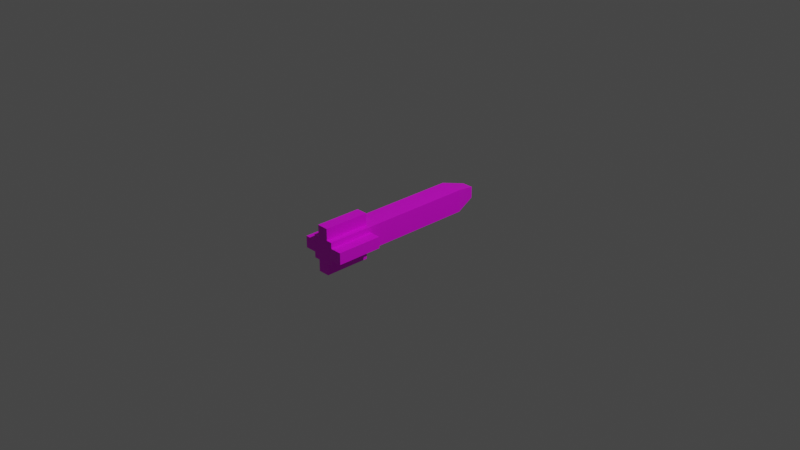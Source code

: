 # Source: item_rocket.blend  (saved by Blender 2.93.21; exported with 4.5.12 LTS)
import bpy
from mathutils import Matrix  # noqa: F401  (used for matrix-valued properties, if any)

bpy.ops.wm.read_factory_settings(use_empty=True)
scene = bpy.context.scene
scene.name = 'Scene'

# ---- collections
col_collection = bpy.data.collections.new('Collection'); scene.collection.children.link(col_collection)

# ---- images (referenced by path relative to the original .blend; pixels are not part of the script)
import os
ASSET_DIR = os.environ.get("B2B_ASSET_DIR", "")  # directory of the original .blend (textures are referenced by path, not embedded)
HERE = os.path.dirname(os.path.abspath(__file__))  # packed textures are extracted next to this script under _unpacked/

def load_image(name, relpath, width, height, colorspace="sRGB"):
    """Load a texture the original file referenced (path relative to the .blend, or extracted next to this script)."""
    p = next((c for c in (os.path.join(HERE, relpath), os.path.join(ASSET_DIR, relpath)) if relpath and os.path.exists(c)), "")
    if p:
        img = bpy.data.images.load(p, check_existing=True)
        img.name = name
    else:  # same state as the original file: an image datablock whose file is absent (Cycles renders it pink)
        img = bpy.data.images.new(name, width, height)
        img.source = "FILE"
        img.filepath = "//" + (relpath or name)
    img.colorspace_settings.name = colorspace
    return img
img_item_rocket_body_png = load_image('item_rocket_body.png', 'item_rocket_body.png', 1024, 1024, 'sRGB')
img_item_rocket_detail_png = load_image('item_rocket_detail.png', 'item_rocket_detail.png', 1024, 1024, 'sRGB')

# ---- materials (node trees are filled in below, after node groups)
mat_body = bpy.data.materials.new('Body')
mat_body.use_transparent_shadow = False
mat_detail = bpy.data.materials.new('Detail')
mat_detail.use_transparent_shadow = False

# ---- material node trees
mat_body.use_nodes = True; mat_body.node_tree.nodes.clear()
_N = mat_body.node_tree.nodes; _L = mat_body.node_tree.links
n0 = _N.new('ShaderNodeBsdfPrincipled'); n0.name = 'Principled BSDF'; n0.location = (10, 300)
n0.distribution = 'GGX'
n0.subsurface_method = 'BURLEY'
n0.inputs[3].default_value = 1.45
n0.inputs[27].default_value = (0.0, 0.0, 0.0, 1.0)
n0.inputs[28].default_value = 1.0
n1 = _N.new('ShaderNodeOutputMaterial'); n1.name = 'Material Output'; n1.location = (300, 300)
n2 = _N.new('ShaderNodeTexImage'); n2.name = 'Image Texture'; n2.location = (-280, 280)
n2.image = img_item_rocket_body_png
_L.new(n0.outputs[0], n1.inputs[0])
_L.new(n2.outputs[0], n0.inputs[0])
n1.is_active_output = True
mat_detail.use_nodes = True; mat_detail.node_tree.nodes.clear()
_N = mat_detail.node_tree.nodes; _L = mat_detail.node_tree.links
n0 = _N.new('ShaderNodeBsdfPrincipled'); n0.name = 'Principled BSDF'; n0.location = (10, 300)
n0.distribution = 'GGX'
n0.subsurface_method = 'BURLEY'
n0.inputs[3].default_value = 1.45
n0.inputs[27].default_value = (0.0, 0.0, 0.0, 1.0)
n0.inputs[28].default_value = 1.0
n1 = _N.new('ShaderNodeOutputMaterial'); n1.name = 'Material Output'; n1.location = (300, 300)
n2 = _N.new('ShaderNodeTexImage'); n2.name = 'Image Texture'; n2.location = (-280, 280)
n2.image = img_item_rocket_detail_png
n2.interpolation = 'Closest'
_L.new(n0.outputs[0], n1.inputs[0])
_L.new(n2.outputs[0], n0.inputs[0])
n1.is_active_output = True

# ---- world
world_world = bpy.data.worlds.new('World'); scene.world = world_world
world_world.use_nodes = True; world_world.node_tree.nodes.clear()
_N = world_world.node_tree.nodes; _L = world_world.node_tree.links
n0 = _N.new('ShaderNodeOutputWorld'); n0.name = 'World Output'; n0.location = (300, 300)
n1 = _N.new('ShaderNodeBackground'); n1.name = 'Background'; n1.location = (10, 300)
n1.inputs[0].default_value = (0.05088, 0.05088, 0.05088, 1.0)
_L.new(n1.outputs[0], n0.inputs[0])
n0.is_active_output = True
world_world.color = (0.05088, 0.05088, 0.05088)
world_world.use_sun_shadow = False
world_world.sun_shadow_jitter_overblur = 0.0

# ---- cameras
cam_camera = bpy.data.cameras.new('Camera')
cam_camera.clip_end = 100.0
cam_camera.ortho_scale = 7.314

# ---- lights
light_light = bpy.data.lights.new('Light', 'POINT')
light_light.transmission_factor = 0.0
light_light.energy = 1000.0
light_light.shadow_soft_size = 0.1
light_light.shadow_maximum_resolution = 0.006
light_light.use_absolute_resolution = True

# ---- meshes
me_cube_001 = bpy.data.meshes.new('Cube.001')
me_cube_001.from_pydata([(-0.125, -1.0, -0.125), (-0.125, -1.0, 0.125), (-0.125, 0.75, -0.125), (-0.125, 0.75, 0.125), (0.125, -1.0, -0.125), (0.125, -1.0, 0.125), (0.125, 0.75, -0.125), (0.125, 0.75, 0.125), (-0.125, 0.75, -0.125), (-0.125, 0.75, 0.125), (0.125, 0.75, -0.125), (0.125, 0.75, 0.125), (-0.0625, 1.0, 0.0625), (-0.0625, 1.0, -0.0625), (0.0625, 1.0, -0.0625), (0.0625, 1.0, 0.0625), (-0.0625, -1.0, 0.125), (-0.0625, -1.0, 0.25), (0.0625, -1.0, 0.125), (0.0625, -1.0, 0.25), (-0.0625, -0.5, 0.125), (-0.0625, -0.5, 0.25), (0.0625, -0.5, 0.25), (0.0625, -0.5, 0.125), (-0.0625, -1.0, -0.25), (-0.0625, -1.0, -0.125), (0.0625, -1.0, -0.25), (0.0625, -1.0, -0.125), (-0.0625, -0.5, -0.25), (-0.0625, -0.5, -0.125), (0.0625, -0.5, -0.125), (0.0625, -0.5, -0.25), (0.125, -1.0, -0.0625), (0.125, -1.0, 0.0625), (0.25, -1.0, -0.0625), (0.25, -1.0, 0.0625), (0.125, -0.5, -0.0625), (0.125, -0.5, 0.0625), (0.25, -0.5, 0.0625), (0.25, -0.5, -0.0625), (-0.25, -1.0, -0.0625), (-0.25, -1.0, 0.0625), (-0.125, -1.0, -0.0625), (-0.125, -1.0, 0.0625), (-0.25, -0.5, -0.0625), (-0.25, -0.5, 0.0625), (-0.125, -0.5, 0.0625), (-0.125, -0.5, -0.0625)], [], [(0, 1, 3, 2), (6, 7, 5, 4), (4, 5, 1, 0), (2, 6, 4, 0), (7, 3, 1, 5), (13, 12, 15, 14), (10, 8, 13, 14), (9, 11, 15, 12), (8, 9, 12, 13), (11, 10, 14, 15), (18, 16, 17, 19), (23, 22, 21, 20), (17, 16, 20, 21), (19, 17, 21, 22), (18, 19, 22, 23), (26, 24, 25, 27), (31, 30, 29, 28), (25, 24, 28, 29), (26, 27, 30, 31), (24, 26, 31, 28), (34, 32, 33, 35), (39, 38, 37, 36), (35, 33, 37, 38), (34, 35, 38, 39), (32, 34, 39, 36), (42, 40, 41, 43), (47, 46, 45, 44), (41, 40, 44, 45), (43, 41, 45, 46), (40, 42, 47, 44)])
me_cube_001.polygons.foreach_set('material_index', [0, 0, 0, 0, 0, 1, 1, 1, 1, 1, 1, 1, 1, 1, 1, 1, 1, 1, 1, 1, 1, 1, 1, 1, 1, 1, 1, 1, 1, 1])
_uv = me_cube_001.uv_layers.new(name='UVMap')
_uv.uv.foreach_set('vector', [0.875, 0.375, 0.875, 0.5, 0.0, 0.5, 0.0, 0.375, 0.875, 0.125, 0.875, 0.25, 0.0, 0.25, 0.0, 0.125, 0.4375, 0.8125, 0.5625, 0.8125, 0.5625, 0.9375, 0.4375, 0.9375, 0.875, 0.0, 0.875, 0.125, 0.0, 0.125, 0.0, 0.0, 0.875, 0.25, 0.875, 0.375, 0.0, 0.375, 0.0, 0.25, 0.375, 0.375, 0.4375, 0.375, 0.4375, 0.4375, 0.375, 0.4375, 0.4375, 0.4375, 0.4375, 0.3125, 0.5625, 0.3438, 0.5625, 0.4062, 0.4375, 0.6875, 0.4375, 0.5625, 0.5625, 0.5938, 0.5625, 0.6562, 0.4375, 0.3125, 0.4375, 0.1875, 0.5625, 0.2188, 0.5625, 0.2812, 0.4375, 0.5625, 0.4375, 0.4375, 0.5625, 0.4688, 0.5625, 0.5312, 0.4375, 0.875, 0.4375, 0.9375, 0.5, 0.9375, 0.5, 0.875, 0.1875, 0.875, 0.25, 0.875, 0.25, 0.9375, 0.1875, 0.9375, 0.5625, 0.375, 0.5625, 0.4375, 0.3125, 0.4375, 0.3125, 0.375, 0.5625, 0.4375, 0.5625, 0.5, 0.3125, 0.5, 0.3125, 0.4375, 0.8125, 0.375, 0.8125, 0.4375, 0.5625, 0.4375, 0.5625, 0.375, 0.4375, 0.6875, 0.4375, 0.75, 0.5, 0.75, 0.5, 0.6875, 0.4375, 0.5, 0.5, 0.5, 0.5, 0.5625, 0.4375, 0.5625, 0.8125, 0.375, 0.8125, 0.4375, 0.5625, 0.4375, 0.5625, 0.375, 0.5625, 0.375, 0.5625, 0.4375, 0.3125, 0.4375, 0.3125, 0.375, 0.5625, 0.5, 0.5625, 0.5625, 0.3125, 0.5625, 0.3125, 0.5, 0.6875, 0.875, 0.6875, 0.9375, 0.75, 0.9375, 0.75, 0.875, 0.8125, 0.875, 0.875, 0.875, 0.875, 0.9375, 0.8125, 0.9375, 0.5625, 0.4375, 0.5625, 0.5, 0.3125, 0.5, 0.3125, 0.4375, 0.375, 0.375, 0.375, 0.4375, 0.125, 0.4375, 0.125, 0.375, 0.3125, 0.6875, 0.3125, 0.75, 0.0625, 0.75, 0.0625, 0.6875, 0.1875, 0.875, 0.1875, 0.9375, 0.25, 0.9375, 0.25, 0.875, 0.4375, 0.875, 0.5, 0.875, 0.5, 0.9375, 0.4375, 0.9375, 0.375, 0.375, 0.375, 0.4375, 0.125, 0.4375, 0.125, 0.375, 0.5625, 0.4375, 0.5625, 0.5, 0.3125, 0.5, 0.3125, 0.4375, 0.9375, 0.6875, 0.9375, 0.75, 0.6875, 0.75, 0.6875, 0.6875])
me_cube_001.materials.append(mat_body)
me_cube_001.materials.append(mat_detail)
me_cube_001.use_remesh_fix_poles = True
me_cube_001.use_remesh_preserve_attributes = False
me_cube_001.update()

# ---- objects
ob_light = bpy.data.objects.new('Light', light_light)
ob_camera = bpy.data.objects.new('Camera', cam_camera)
ob_cube = bpy.data.objects.new('Cube', me_cube_001)

# ---- transforms, parenting, visibility, modifiers, constraints
ob_light.location = (4.076, 1.005, 5.904)
ob_light.rotation_euler = (0.6503, 0.05522, 1.866)
ob_light.lock_rotations_4d = False
ob_light.empty_display_type = 'ARROWS'
ob_light.color = (0.0, 0.0, 0.0, 0.0)
ob_light.lineart.crease_threshold = 0.0
ob_camera.location = (7.359, -6.926, 4.958)
ob_camera.rotation_euler = (1.109, 0.0, 0.8149)
ob_camera.lock_rotations_4d = False
ob_camera.empty_display_type = 'ARROWS'
ob_camera.color = (0.0, 0.0, 0.0, 0.0)
ob_camera.display_type = 'WIRE'
ob_camera.lineart.crease_threshold = 0.0
ob_cube.location = (0.0, 0.0, 0.0)

# ---- collection membership
col_collection.objects.link(ob_light)
col_collection.objects.link(ob_camera)
col_collection.objects.link(ob_cube)

# ---- scene / render settings (as saved in the file)
scene.camera = ob_camera
scene.frame_start = 1; scene.frame_end = 250; scene.frame_set(1)
scene.render.engine = 'BLENDER_EEVEE_NEXT'
scene.cycles.use_denoising = False
scene.cycles.samples = 128
scene.cycles.sampling_pattern = 'TABULATED_SOBOL'
scene.cycles.use_adaptive_sampling = False
scene.cycles.use_light_tree = False
scene.view_settings.view_transform = 'Filmic'
bpy.context.view_layer.update()
